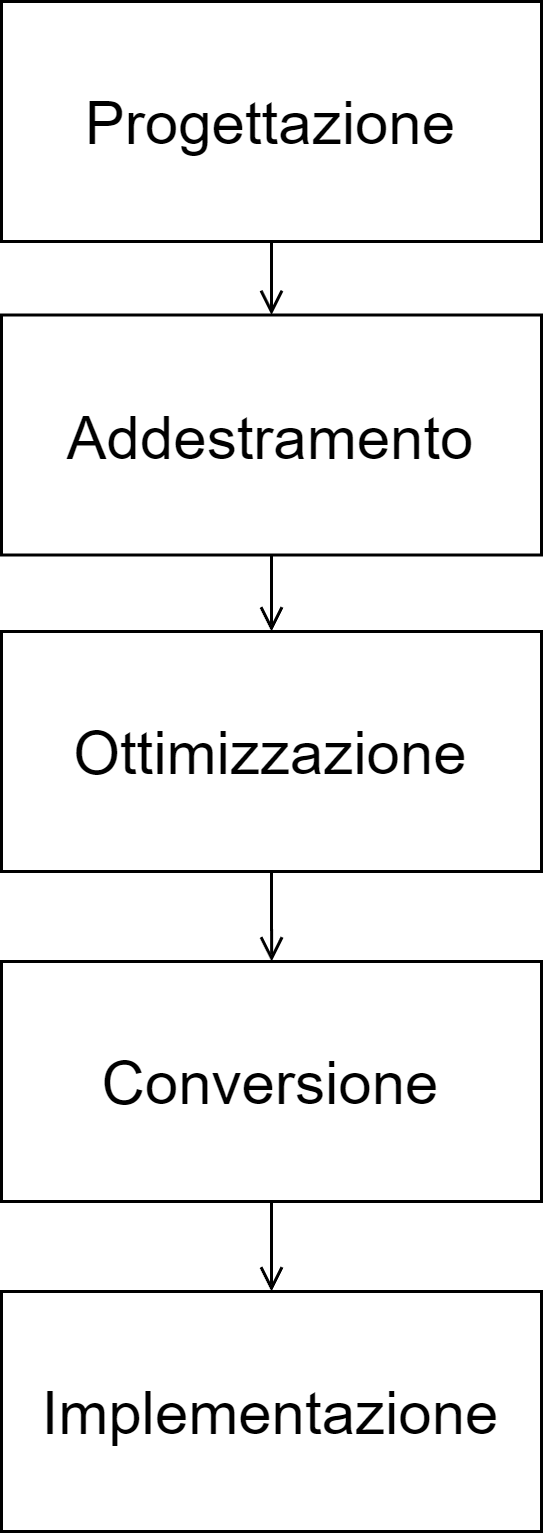

The diagram above was exported from draw.io. Its source (the exported page's mxGraphModel, read from the mxfile embedded in the PNG):
<mxGraphModel dx="956" dy="557" grid="1" gridSize="10" guides="1" tooltips="1" connect="1" arrows="1" fold="1" page="1" pageScale="1" pageWidth="827" pageHeight="1169" math="0" shadow="0">
  <root>
    <mxCell id="0" />
    <mxCell id="1" parent="0" />
    <mxCell id="iH2RzFS0l8plaiExwD7I-56" value="&lt;font style=&quot;font-size: 20px;&quot;&gt;Implementazione&lt;/font&gt;" style="rounded=0;whiteSpace=wrap;html=1;" vertex="1" parent="1">
      <mxGeometry x="220" y="830" width="180" height="80" as="geometry" />
    </mxCell>
    <mxCell id="f7R61SiUpngNefpOxmge-8" value="" style="edgeStyle=orthogonalEdgeStyle;rounded=0;orthogonalLoop=1;jettySize=auto;html=1;fontSize=20;endArrow=open;endFill=0;" edge="1" parent="1" source="iH2RzFS0l8plaiExwD7I-57" target="iH2RzFS0l8plaiExwD7I-56">
      <mxGeometry relative="1" as="geometry" />
    </mxCell>
    <mxCell id="iH2RzFS0l8plaiExwD7I-57" value="&lt;font style=&quot;font-size: 20px;&quot;&gt;Conversione&lt;/font&gt;" style="rounded=0;whiteSpace=wrap;html=1;" vertex="1" parent="1">
      <mxGeometry x="220" y="720" width="180" height="80" as="geometry" />
    </mxCell>
    <mxCell id="f7R61SiUpngNefpOxmge-10" value="" style="edgeStyle=orthogonalEdgeStyle;rounded=0;orthogonalLoop=1;jettySize=auto;html=1;fontSize=20;endArrow=open;endFill=0;" edge="1" parent="1" source="iH2RzFS0l8plaiExwD7I-58">
      <mxGeometry relative="1" as="geometry">
        <mxPoint x="310.03999999999996" y="720" as="targetPoint" />
      </mxGeometry>
    </mxCell>
    <mxCell id="iH2RzFS0l8plaiExwD7I-58" value="&lt;font style=&quot;font-size: 20px;&quot;&gt;Ottimizzazione&lt;/font&gt;" style="rounded=0;whiteSpace=wrap;html=1;" vertex="1" parent="1">
      <mxGeometry x="220" y="610" width="180" height="80" as="geometry" />
    </mxCell>
    <mxCell id="f7R61SiUpngNefpOxmge-4" value="" style="edgeStyle=orthogonalEdgeStyle;rounded=0;orthogonalLoop=1;jettySize=auto;html=1;fontSize=20;endArrow=open;endFill=0;" edge="1" parent="1" source="iH2RzFS0l8plaiExwD7I-59" target="iH2RzFS0l8plaiExwD7I-58">
      <mxGeometry relative="1" as="geometry" />
    </mxCell>
    <mxCell id="iH2RzFS0l8plaiExwD7I-59" value="&lt;font style=&quot;font-size: 20px;&quot;&gt;Addestramento&lt;/font&gt;" style="rounded=0;whiteSpace=wrap;html=1;" vertex="1" parent="1">
      <mxGeometry x="220" y="504.5" width="180" height="80" as="geometry" />
    </mxCell>
    <mxCell id="f7R61SiUpngNefpOxmge-3" value="" style="edgeStyle=orthogonalEdgeStyle;rounded=0;orthogonalLoop=1;jettySize=auto;html=1;fontSize=20;endArrow=open;endFill=0;" edge="1" parent="1" source="iH2RzFS0l8plaiExwD7I-60" target="iH2RzFS0l8plaiExwD7I-59">
      <mxGeometry relative="1" as="geometry" />
    </mxCell>
    <mxCell id="iH2RzFS0l8plaiExwD7I-60" value="&lt;font style=&quot;font-size: 20px;&quot;&gt;Progettazione&lt;/font&gt;" style="rounded=0;whiteSpace=wrap;html=1;" vertex="1" parent="1">
      <mxGeometry x="220" y="400" width="180" height="80" as="geometry" />
    </mxCell>
  </root>
</mxGraphModel>